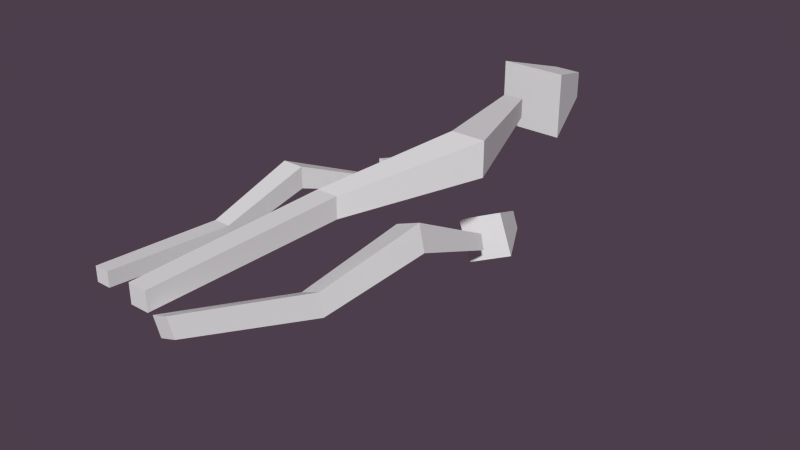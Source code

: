 # Source: flower_2.blend  (saved by Blender 2.75.0; exported with 4.5.12 LTS)
import bpy
from mathutils import Matrix  # noqa: F401  (used for matrix-valued properties, if any)

bpy.ops.wm.read_factory_settings(use_empty=True)
scene = bpy.context.scene
scene.name = 'Scene'

# ---- collections
col_collection_7 = bpy.data.collections.new('Collection 7'); scene.collection.children.link(col_collection_7)

# ---- materials (node trees are filled in below, after node groups)
mat_material = bpy.data.materials.new('Material')
mat_material.alpha_threshold = 0.0
mat_material.use_transparent_shadow = False
mat_material.roughness = 0.5
mat_material.specular_intensity = 0.0

# ---- material node trees

# ---- world
world_world = bpy.data.worlds.new('World'); scene.world = world_world
world_world.color = (0.07324, 0.04785, 0.07149)
world_world.use_sun_shadow = False
world_world.sun_shadow_jitter_overblur = 0.0
world_world.cycles.sampling_method = 'MANUAL'
world_world.cycles.sample_map_resolution = 256

# ---- meshes
me_plane_004 = bpy.data.meshes.new('Plane.004')
me_plane_004.from_pydata([(-0.04515, 1.974e-09, 0.04515), (0.04515, 1.974e-09, 0.04515), (-0.04515, -1.974e-09, -0.04515), (0.04515, -1.974e-09, -0.04515), (-0.05206, 0.9642, -0.05206), (-0.05206, 0.9642, 0.05206), (0.05206, 0.9642, 0.05206), (0.05206, 0.9642, -0.05206), (0.1742, 1.567, 0.007799), (0.1742, 1.567, 0.1789), (0.3452, 1.567, 0.1789), (0.3452, 1.567, 0.007799), (-0.07558, 2.334, -0.03068), (-0.07558, 2.334, 0.06848), (0.02358, 2.334, 0.06848), (0.02358, 2.334, -0.03068), (-0.203, 2.509, 0.1663), (-0.105, 2.842, 0.0683), (-0.203, 2.509, -0.1663), (-0.105, 2.842, -0.0683), (0.1296, 2.509, 0.1663), (0.03163, 2.842, 0.0683), (0.1296, 2.509, -0.1663), (0.03163, 2.842, -0.0683), (-0.2276, -0.003762, 0.04763), (-0.1608, -0.003762, 0.04763), (-0.2276, -0.003762, -0.01916), (-0.1608, -0.003762, -0.01916), (-0.27, 0.5982, -0.09361), (-0.27, 0.5982, -0.0166), (-0.193, 0.5982, -0.0166), (-0.193, 0.5982, -0.09361), (-0.3306, 1.053, -0.02927), (-0.3306, 1.053, 0.07171), (-0.2296, 1.053, 0.07171), (-0.2296, 1.053, -0.02927), (-0.2138, 1.507, -0.1787), (-0.2138, 1.507, -0.1182), (-0.1533, 1.507, -0.1182), (-0.1533, 1.507, -0.1787), (-0.2557, 1.585, -0.07626), (-0.2066, 1.815, -0.1254), (-0.2557, 1.585, -0.243), (-0.2066, 1.815, -0.1939), (-0.08899, 1.585, -0.07626), (-0.1381, 1.815, -0.1254), (-0.08899, 1.585, -0.243), (-0.1381, 1.815, -0.1939), (0.05585, 0.01151, -0.05463), (0.1404, 0.005432, -0.0238), (0.08691, 0.01416, -0.1393), (0.1715, 0.008086, -0.1085), (0.1125, 0.7041, -0.3725), (0.07669, 0.72, -0.2761), (0.1742, 0.72, -0.2398), (0.21, 0.7041, -0.3362), (0.05628, 1.374, -0.3822), (0.009325, 1.395, -0.2559), (0.1372, 1.395, -0.2083), (0.1842, 1.374, -0.3347), (0.0267, 1.941, -0.6115), (-0.001413, 1.954, -0.5359), (0.07517, 1.954, -0.5074), (0.1033, 1.941, -0.5831), (-0.1068, 2.018, -0.513), (-0.09421, 2.332, -0.5958), (-0.02264, 2.008, -0.7217), (-0.05966, 2.328, -0.6815), (0.09563, 2.079, -0.4345), (-0.01109, 2.357, -0.5636), (0.1797, 2.068, -0.6432), (0.02345, 2.352, -0.6493)], [], [(0, 2, 3, 1), (7, 4, 8, 11), (3, 2, 4, 7), (0, 1, 6, 5), (1, 3, 7, 6), (2, 0, 5, 4), (10, 11, 15, 14), (5, 6, 10, 9), (6, 7, 11, 10), (4, 5, 9, 8), (13, 14, 15, 12), (8, 9, 13, 12), (11, 8, 12, 15), (9, 10, 14, 13), (17, 19, 18, 16), (19, 23, 22, 18), (23, 21, 20, 22), (21, 17, 16, 20), (16, 18, 22, 20), (21, 23, 19, 17), (24, 26, 27, 25), (31, 28, 32, 35), (27, 26, 28, 31), (24, 25, 30, 29), (25, 27, 31, 30), (26, 24, 29, 28), (34, 35, 39, 38), (29, 30, 34, 33), (30, 31, 35, 34), (28, 29, 33, 32), (37, 38, 39, 36), (32, 33, 37, 36), (35, 32, 36, 39), (33, 34, 38, 37), (41, 43, 42, 40), (43, 47, 46, 42), (47, 45, 44, 46), (45, 41, 40, 44), (40, 42, 46, 44), (45, 47, 43, 41), (48, 50, 51, 49), (55, 52, 56, 59), (51, 50, 52, 55), (48, 49, 54, 53), (49, 51, 55, 54), (50, 48, 53, 52), (58, 59, 63, 62), (53, 54, 58, 57), (54, 55, 59, 58), (52, 53, 57, 56), (61, 62, 63, 60), (56, 57, 61, 60), (59, 56, 60, 63), (57, 58, 62, 61), (65, 67, 66, 64), (67, 71, 70, 66), (71, 69, 68, 70), (69, 65, 64, 68), (64, 66, 70, 68), (69, 71, 67, 65)])
_uv = me_plane_004.uv_layers.new(name='UVMap')
_uv.uv.foreach_set('vector', [0.7744, 0.6124, 0.7744, 0.6466, 0.7418, 0.6466, 0.7418, 0.6124, 0.263, 0.3648, 0.3004, 0.3652, 0.214, 0.592, 0.1526, 0.5914, 0.2695, 0.0, 0.3019, 0.0003346, 0.3004, 0.3652, 0.263, 0.3648, 0.1526, 0.8734, 0.1202, 0.8732, 0.1133, 0.5123, 0.1507, 0.5125, 0.581, 0.0, 0.6134, 3.358e-05, 0.6224, 0.36, 0.585, 0.36, 0.5479, 0.8837, 0.5154, 0.883, 0.5188, 0.5183, 0.5562, 0.519, 0.5562, 0.568, 0.6176, 0.5681, 0.6224, 0.8737, 0.5868, 0.8737, 0.1507, 0.5125, 0.1133, 0.5123, 0.0, 0.2925, 0.0614, 0.2928, 0.585, 0.36, 0.6224, 0.36, 0.6176, 0.5681, 0.5562, 0.568, 0.5562, 0.519, 0.5188, 0.5183, 0.4867, 0.288, 0.5481, 0.2893, 0.4269, 0.8817, 0.4269, 0.8442, 0.4627, 0.8442, 0.4627, 0.8817, 0.5481, 0.2893, 0.4867, 0.288, 0.5206, 0.0, 0.5562, 0.0007184, 0.1526, 0.5914, 0.214, 0.592, 0.3019, 0.8833, 0.2663, 0.8829, 0.0614, 0.2928, 0.0, 0.2925, 0.117, 0.0, 0.1526, 0.0001997, 0.7027, 0.9637, 0.6537, 0.9637, 0.6224, 0.8373, 0.7419, 0.8373, 0.7419, 0.921, 0.7419, 0.8696, 0.8613, 0.8373, 0.8613, 0.9623, 0.6596, 0.5773, 0.7086, 0.5773, 0.7418, 0.7074, 0.6224, 0.7074, 0.6598, 0.7074, 0.7088, 0.7074, 0.7418, 0.8373, 0.6224, 0.8373, 0.4222, 0.7559, 0.4222, 0.8818, 0.3019, 0.8819, 0.3019, 0.756, 0.2125, 0.8834, 0.2618, 0.8833, 0.2618, 0.935, 0.2125, 0.9351, 0.4834, 0.8819, 0.4834, 0.9071, 0.4593, 0.9071, 0.4593, 0.8819, 0.9302, 0.3446, 0.9026, 0.3444, 0.8846, 0.1729, 0.9209, 0.1731, 0.9433, 0.573, 0.9193, 0.5729, 0.9026, 0.3444, 0.9302, 0.3446, 0.976, 0.0, 1.0, 0.0002203, 0.9875, 0.2291, 0.9598, 0.2288, 0.7499, 0.0, 0.7737, 0.002975, 0.7773, 0.2319, 0.7498, 0.2285, 0.6973, 0.5748, 0.6734, 0.5773, 0.6729, 0.3487, 0.7004, 0.3458, 0.7004, 0.3956, 0.7364, 0.4001, 0.7773, 0.5717, 0.7557, 0.569, 0.9598, 0.2288, 0.9875, 0.2291, 0.9796, 0.3946, 0.9433, 0.3943, 0.7498, 0.2285, 0.7773, 0.2319, 0.7364, 0.4001, 0.7004, 0.3956, 0.7004, 0.3458, 0.6729, 0.3487, 0.6224, 0.1814, 0.6585, 0.1777, 0.4627, 0.8671, 0.4627, 0.8442, 0.4845, 0.8442, 0.4845, 0.867, 0.6585, 0.1777, 0.6224, 0.1814, 0.6788, 0.002226, 0.7004, 0.0, 0.9209, 0.1731, 0.8846, 0.1729, 0.9216, 0.0, 0.9433, 0.0001045, 0.9433, 0.3943, 0.9796, 0.3946, 1.0, 0.5751, 0.9783, 0.5749, 0.5757, 0.8737, 0.6003, 0.8737, 0.616, 0.961, 0.5562, 0.961, 0.1926, 0.9699, 0.168, 0.9699, 0.1526, 0.8833, 0.2125, 0.8833, 0.4451, 0.7553, 0.4696, 0.7553, 0.4867, 0.8442, 0.4269, 0.8442, 0.09722, 0.8734, 0.1218, 0.8734, 0.1387, 0.9622, 0.07887, 0.9622, 0.821, 0.8373, 0.821, 0.7742, 0.8812, 0.7741, 0.8812, 0.8372, 0.7665, 0.7067, 0.7418, 0.7068, 0.7418, 0.6809, 0.7665, 0.6808, 0.7418, 0.6808, 0.7418, 0.6467, 0.7743, 0.6466, 0.7743, 0.6807, 0.7822, 0.2645, 0.8187, 0.2669, 0.8251, 0.5214, 0.7773, 0.5182, 0.8015, 0.0, 0.833, 0.004397, 0.8187, 0.2669, 0.7822, 0.2645, 0.8846, 0.754, 0.8531, 0.7592, 0.835, 0.4805, 0.8715, 0.4771, 0.3283, 0.0, 0.3595, 0.00589, 0.3961, 0.2771, 0.3592, 0.2774, 0.4484, 0.7482, 0.4174, 0.7553, 0.4502, 0.4764, 0.4867, 0.4754, 0.3019, 0.525, 0.3503, 0.5246, 0.3961, 0.7557, 0.3672, 0.7559, 0.8715, 0.4771, 0.835, 0.4805, 0.833, 0.2291, 0.8808, 0.2245, 0.3592, 0.2774, 0.3961, 0.2771, 0.3503, 0.5246, 0.3019, 0.525, 0.4867, 0.4754, 0.4502, 0.4764, 0.3961, 0.2274, 0.444, 0.226, 0.7711, 0.7076, 0.7711, 0.7385, 0.7418, 0.7383, 0.7418, 0.7074, 0.444, 0.226, 0.3961, 0.2274, 0.458, 0.0008403, 0.4867, 0.0, 0.7773, 0.5182, 0.8251, 0.5214, 0.833, 0.7385, 0.8044, 0.7366, 0.8808, 0.2245, 0.833, 0.2291, 0.856, 0.002743, 0.8846, 0.0, 0.9149, 0.9573, 0.8826, 0.9573, 0.8613, 0.8373, 0.9399, 0.8373, 0.02004, 0.8734, 0.05244, 0.8734, 0.07887, 0.9929, 0.0, 0.9929, 0.4446, 0.9964, 0.4122, 0.9964, 0.3804, 0.8819, 0.4593, 0.8819, 0.3631, 1.0, 0.3309, 1.0, 0.3019, 0.8819, 0.3804, 0.8819, 0.821, 0.7512, 0.821, 0.8364, 0.7418, 0.8373, 0.7418, 0.7521, 0.7418, 0.6123, 0.7418, 0.5773, 0.7744, 0.5774, 0.7744, 0.6124])
me_plane_004.materials.append(mat_material)
me_plane_004.use_remesh_preserve_volume = False
me_plane_004.use_remesh_preserve_attributes = False
me_plane_004.use_mirror_vertex_groups = False
me_plane_004.update()

# ---- objects
ob_plane_004 = bpy.data.objects.new('Plane.004', me_plane_004)

# ---- transforms, parenting, visibility, modifiers, constraints
ob_plane_004.location = (0.0, 0.0, 0.0)
ob_plane_004.lineart.crease_threshold = 0.0

# ---- collection membership
col_collection_7.objects.link(ob_plane_004)

# ---- scene / render settings (as saved in the file)
scene.frame_start = 1; scene.frame_end = 250; scene.frame_set(1)
scene.render.engine = 'BLENDER_EEVEE_NEXT'
scene.render.dither_intensity = 0.0
scene.cycles.use_denoising = False
scene.cycles.samples = 150
scene.cycles.sampling_pattern = 'TABULATED_SOBOL'
scene.cycles.light_sampling_threshold = 0.0
scene.cycles.use_adaptive_sampling = False
scene.cycles.use_light_tree = False
scene.cycles.blur_glossy = 0.0
scene.cycles.pixel_filter_type = 'GAUSSIAN'
scene.cycles.sample_clamp_indirect = 0.0
scene.view_settings.view_transform = 'Standard'
bpy.context.view_layer.update()

# ---- added for rendering (the .blend has no active camera and no usable light): camera, sun
cam_auto = bpy.data.cameras.new('AutoCamera')
cam_auto.lens = 50.0
cam_auto.sensor_width = 36.0
cam_auto.clip_end = 1000.0
ob_auto_camera = bpy.data.objects.new('AutoCamera', cam_auto)
scene.collection.objects.link(ob_auto_camera)
ob_auto_camera.location = (2.83862, -1.97858, 1.99362)
ob_auto_camera.rotation_euler = (1.09748, -7.21219e-08, 0.694738)
scene.camera = ob_auto_camera
light_auto_sun = bpy.data.lights.new('AutoSun', 'SUN')
light_auto_sun.energy = 3.0
light_auto_sun.angle = 0.0523599
ob_auto_sun = bpy.data.objects.new('AutoSun', light_auto_sun)
scene.collection.objects.link(ob_auto_sun)
ob_auto_sun.rotation_euler = (0.872665, 0.174533, 0.523599)
bpy.context.view_layer.update()
